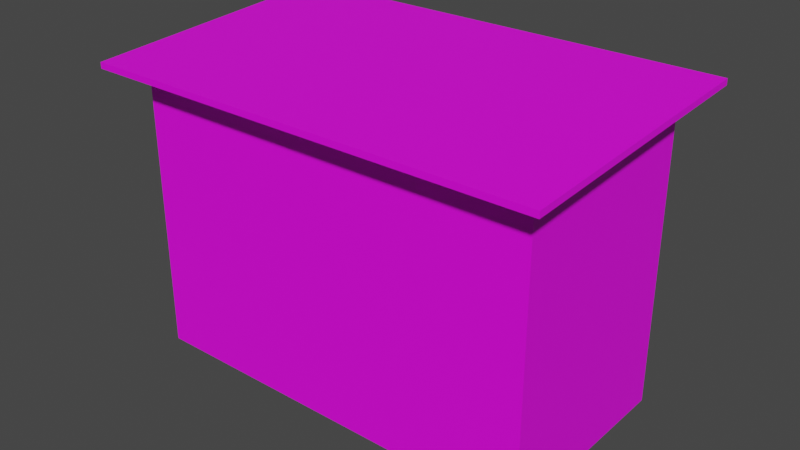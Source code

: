 # Source: Shack01a.blend  (saved by Blender 4.2.66; exported with 4.5.12 LTS)
import bpy
from mathutils import Matrix  # noqa: F401  (used for matrix-valued properties, if any)

bpy.ops.wm.read_factory_settings(use_empty=True)
scene = bpy.context.scene
scene.name = 'Scene'

# ---- collections
col_collection = bpy.data.collections.new('Collection'); scene.collection.children.link(col_collection)

# ---- images (referenced by path relative to the original .blend; pixels are not part of the script)
import os
ASSET_DIR = os.environ.get("B2B_ASSET_DIR", "")  # directory of the original .blend (textures are referenced by path, not embedded)
HERE = os.path.dirname(os.path.abspath(__file__))  # packed textures are extracted next to this script under _unpacked/

def load_image(name, relpath, width, height, colorspace="sRGB"):
    """Load a texture the original file referenced (path relative to the .blend, or extracted next to this script)."""
    p = next((c for c in (os.path.join(HERE, relpath), os.path.join(ASSET_DIR, relpath)) if relpath and os.path.exists(c)), "")
    if p:
        img = bpy.data.images.load(p, check_existing=True)
        img.name = name
    else:  # same state as the original file: an image datablock whose file is absent (Cycles renders it pink)
        img = bpy.data.images.new(name, width, height)
        img.source = "FILE"
        img.filepath = "//" + (relpath or name)
    img.colorspace_settings.name = colorspace
    return img
img_shack01a_a_png_001 = load_image('Shack01a_a.png.001', 'Shack01a_a.png', 1024, 1024, 'sRGB')

# ---- materials (node trees are filled in below, after node groups)
mat_material = bpy.data.materials.new('Material')
mat_material.alpha_threshold = 0.0
mat_material.use_transparent_shadow = False
mat_material.roughness = 0.5
mat_material.line_color = (0.0, 0.0, 0.0, 1.0)

# ---- material node trees
mat_material.use_nodes = True; mat_material.node_tree.nodes.clear()
_N = mat_material.node_tree.nodes; _L = mat_material.node_tree.links
n0 = _N.new('ShaderNodeOutputMaterial'); n0.name = 'Material Output'; n0.location = (300, 300)
n1 = _N.new('ShaderNodeBsdfPrincipled'); n1.name = 'Principled BSDF'; n1.location = (10, 300)
n1.distribution = 'GGX'
n1.subsurface_method = 'RANDOM_WALK_SKIN'
n1.inputs[3].default_value = 1.45
n1.inputs[27].default_value = (0.0, 0.0, 0.0, 1.0)
n1.inputs[28].default_value = 1.0
n2 = _N.new('ShaderNodeTexImage'); n2.name = 'Image Texture'; n2.location = (-280, 280)
n2.image = img_shack01a_a_png_001
n2.interpolation = 'Closest'
_L.new(n1.outputs[0], n0.inputs[0])
_L.new(n2.outputs[0], n1.inputs[0])
n0.is_active_output = True

# ---- world
world_world = bpy.data.worlds.new('World'); scene.world = world_world
world_world.use_nodes = True; world_world.node_tree.nodes.clear()
_N = world_world.node_tree.nodes; _L = world_world.node_tree.links
n0 = _N.new('ShaderNodeOutputWorld'); n0.name = 'World Output'; n0.location = (300, 300)
n1 = _N.new('ShaderNodeBackground'); n1.name = 'Background'; n1.location = (10, 300)
n1.inputs[0].default_value = (0.05088, 0.05088, 0.05088, 1.0)
_L.new(n1.outputs[0], n0.inputs[0])
n0.is_active_output = True
world_world.color = (0.05088, 0.05088, 0.05088)
world_world.use_sun_shadow = False
world_world.sun_shadow_jitter_overblur = 0.0

# ---- meshes
me_cube = bpy.data.meshes.new('Cube')
me_cube.from_pydata([(2.656, 1.328, 3.906), (2.656, 1.328, 0.0), (2.656, -1.328, 3.75), (2.656, -1.328, 0.0), (-2.656, 1.328, 3.906), (-2.656, 1.328, 0.0), (-2.656, -1.328, 3.75), (-2.656, -1.328, 0.0), (2.98, 1.753, 3.931), (2.98, -1.753, 3.725), (-2.98, 1.753, 3.931), (-2.98, -1.753, 3.725), (2.98, 1.753, 4.009), (2.98, -1.753, 3.803), (-2.98, 1.753, 4.009), (-2.98, -1.753, 3.803), (2.656, -1.328, 3.75), (2.656, -1.328, 0.0), (-2.656, -1.328, 3.75), (-2.656, -1.328, 0.0), (0.0, -1.328, 3.75), (0.0, -1.328, 0.0)], [], [(7, 6, 4, 5), (1, 0, 2, 3), (5, 4, 0, 1), (8, 9, 11, 10), (12, 14, 15, 13), (9, 8, 12, 13), (10, 11, 15, 14), (11, 9, 13, 15), (8, 10, 14, 12), (21, 20, 18, 19), (17, 16, 20, 21)])
_uv = me_cube.uv_layers.new(name='UVMap')
_uv.uv.foreach_set('vector', [0.6708, 0.405, 0.6708, 0.975, 1.0, 1.0, 1.0, 0.405, 1.0, 0.405, 1.0, 0.995, 0.6708, 0.975, 0.6708, 0.405, 0.6667, 0.4, 0.6667, 1.0, 0.0, 1.0, 0.0, 0.4, 0.0, 0.4, 0.0, 0.0, 0.6625, 0.0, 0.6625, 0.4, 0.0, 0.0, 0.6625, 0.0, 0.6625, 0.4, 0.0, 0.4, 0.1958, 0.0, 0.1958, 0.4, 0.1833, 0.4, 0.1833, 0.0, 0.2167, 0.0, 0.2167, 0.4, 0.2042, 0.4, 0.2042, 0.0, 0.6667, 0.015, 0.0, 0.015, 0.0, 0.0, 0.6667, 0.0, 0.6667, 0.015, 0.0, 0.015, 0.0, 0.0, 0.6667, 0.0, 1.0, 0.4, 1.0, 1.0, 0.6667, 1.0, 0.6667, 0.4, 0.6667, 0.4, 0.6667, 1.0, 1.0, 1.0, 1.0, 0.4])
me_cube.materials.append(mat_material)
me_cube.use_mirror_vertex_groups = False
me_cube.update()

# ---- objects
ob_shack01a = bpy.data.objects.new('Shack01a', me_cube)

# ---- transforms, parenting, visibility, modifiers, constraints
ob_shack01a.location = (0.0, 0.0, 0.0)
ob_shack01a.lock_rotations_4d = False
ob_shack01a.empty_display_type = 'ARROWS'
ob_shack01a.lineart.crease_threshold = 0.0

# ---- collection membership
col_collection.objects.link(ob_shack01a)

# ---- scene / render settings (as saved in the file)
scene.frame_start = 1; scene.frame_end = 250; scene.frame_set(1)
scene.render.engine = 'BLENDER_EEVEE_NEXT'
scene.cycles.sampling_pattern = 'TABULATED_SOBOL'
scene.view_settings.view_transform = 'Filmic'
bpy.context.view_layer.update()

# ---- added for rendering (the .blend has no active camera and no usable light): camera, sun
cam_auto = bpy.data.cameras.new('AutoCamera')
cam_auto.lens = 50.0
cam_auto.sensor_width = 36.0
cam_auto.clip_end = 1000.0
ob_auto_camera = bpy.data.objects.new('AutoCamera', cam_auto)
scene.collection.objects.link(ob_auto_camera)
ob_auto_camera.location = (7.39589, -8.87507, 7.9214)
ob_auto_camera.rotation_euler = (1.09748, -7.21219e-08, 0.694738)
scene.camera = ob_auto_camera
light_auto_sun = bpy.data.lights.new('AutoSun', 'SUN')
light_auto_sun.energy = 3.0
light_auto_sun.angle = 0.0523599
ob_auto_sun = bpy.data.objects.new('AutoSun', light_auto_sun)
scene.collection.objects.link(ob_auto_sun)
ob_auto_sun.rotation_euler = (0.872665, 0.174533, 0.523599)
bpy.context.view_layer.update()
